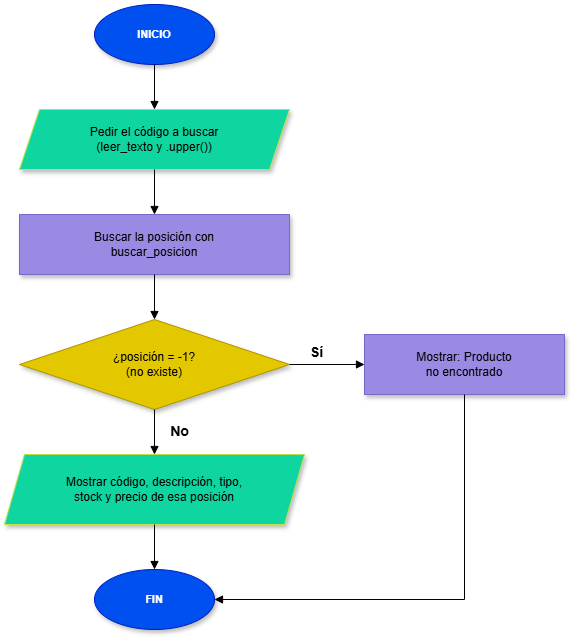

The diagram above was exported from draw.io. Its source (the exported page's mxGraphModel, read from the mxfile embedded in the PNG):
<mxGraphModel dx="1719" dy="2674" grid="1" gridSize="10" guides="1" tooltips="1" connect="1" arrows="1" fold="1" page="1" pageScale="1" pageWidth="1100" pageHeight="1700" math="0" shadow="0">
  <root>
    <mxCell id="0" />
    <mxCell id="1" parent="0" />
    <mxCell id="n_i" parent="1" style="ellipse;whiteSpace=wrap;html=1;fillColor=#0050ef;fontColor=#ffffff;strokeColor=#001DBC;fontStyle=1;fontSize=11;shadow=1;" value="INICIO" vertex="1">
      <mxGeometry height="60" width="120" x="340" as="geometry" />
    </mxCell>
    <mxCell id="n_e" parent="1" style="shape=parallelogram;perimeter=parallelogramPerimeter;whiteSpace=wrap;html=1;fixedSize=1;size=20;fillColor=#0FD6A0;strokeColor=#BDE04A;fontSize=12;shadow=1;" value="Pedir el código a buscar&lt;br&gt;(leer_texto y .upper())" vertex="1">
      <mxGeometry height="60" width="270" x="265" y="105" as="geometry" />
    </mxCell>
    <mxCell id="n_p" parent="1" style="rounded=0;whiteSpace=wrap;html=1;fillColor=#9B8AE3;strokeColor=#7A68C8;fontSize=12;shadow=1;" value="Buscar la posición con&lt;br&gt;buscar_posicion" vertex="1">
      <mxGeometry height="60" width="270" x="265" y="210" as="geometry" />
    </mxCell>
    <mxCell id="n_d" parent="1" style="rhombus;whiteSpace=wrap;html=1;fillColor=#e3c800;fontColor=#000000;strokeColor=#B09500;fontSize=12;shadow=1;" value="¿posición = -1?&lt;br&gt;(no existe)" vertex="1">
      <mxGeometry height="90" width="270" x="265" y="315" as="geometry" />
    </mxCell>
    <mxCell id="n_r" parent="1" style="rounded=0;whiteSpace=wrap;html=1;fillColor=#9B8AE3;strokeColor=#7A68C8;fontSize=12;shadow=1;" value="Mostrar: Producto&lt;br&gt;no encontrado" vertex="1">
      <mxGeometry height="60" width="200" x="610" y="330" as="geometry" />
    </mxCell>
    <mxCell id="n_s" parent="1" style="shape=parallelogram;perimeter=parallelogramPerimeter;whiteSpace=wrap;html=1;fixedSize=1;size=20;fillColor=#0FD6A0;strokeColor=#BDE04A;fontSize=12;shadow=1;" value="Mostrar código, descripción, tipo,&lt;br&gt;stock y precio de esa posición" vertex="1">
      <mxGeometry height="70" width="300" x="250" y="450" as="geometry" />
    </mxCell>
    <mxCell id="n_f" parent="1" style="ellipse;whiteSpace=wrap;html=1;fillColor=#0050ef;fontColor=#ffffff;strokeColor=#001DBC;fontStyle=1;fontSize=11;shadow=1;" value="FIN" vertex="1">
      <mxGeometry height="60" width="120" x="340" y="565" as="geometry" />
    </mxCell>
    <mxCell id="e_0" edge="1" parent="1" source="n_i" style="edgeStyle=orthogonalEdgeStyle;rounded=0;orthogonalLoop=1;jettySize=auto;html=1;endArrow=block;endFill=1;exitX=0.5;exitY=1;exitDx=0;exitDy=0;entryX=0.5;entryY=0;entryDx=0;entryDy=0;" target="n_e">
      <mxGeometry relative="1" as="geometry" />
    </mxCell>
    <mxCell id="e_1" edge="1" parent="1" source="n_e" style="edgeStyle=orthogonalEdgeStyle;rounded=0;orthogonalLoop=1;jettySize=auto;html=1;endArrow=block;endFill=1;exitX=0.5;exitY=1;exitDx=0;exitDy=0;entryX=0.5;entryY=0;entryDx=0;entryDy=0;" target="n_p">
      <mxGeometry relative="1" as="geometry" />
    </mxCell>
    <mxCell id="e_2" edge="1" parent="1" source="n_p" style="edgeStyle=orthogonalEdgeStyle;rounded=0;orthogonalLoop=1;jettySize=auto;html=1;endArrow=block;endFill=1;exitX=0.5;exitY=1;exitDx=0;exitDy=0;entryX=0.5;entryY=0;entryDx=0;entryDy=0;" target="n_d">
      <mxGeometry relative="1" as="geometry" />
    </mxCell>
    <mxCell id="e_3" edge="1" parent="1" source="n_d" style="edgeStyle=orthogonalEdgeStyle;rounded=0;orthogonalLoop=1;jettySize=auto;html=1;endArrow=block;endFill=1;exitX=0.5;exitY=1;exitDx=0;exitDy=0;entryX=0.5;entryY=0;entryDx=0;entryDy=0;" target="n_s">
      <mxGeometry relative="1" as="geometry" />
    </mxCell>
    <mxCell id="e_4" edge="1" parent="1" source="n_s" style="edgeStyle=orthogonalEdgeStyle;rounded=0;orthogonalLoop=1;jettySize=auto;html=1;endArrow=block;endFill=1;exitX=0.5;exitY=1;exitDx=0;exitDy=0;entryX=0.5;entryY=0;entryDx=0;entryDy=0;" target="n_f">
      <mxGeometry relative="1" as="geometry" />
    </mxCell>
    <mxCell id="e_5" edge="1" parent="1" source="n_d" style="edgeStyle=orthogonalEdgeStyle;rounded=0;orthogonalLoop=1;jettySize=auto;html=1;endArrow=block;endFill=1;exitX=1;exitY=0.5;exitDx=0;exitDy=0;entryX=0;entryY=0.5;entryDx=0;entryDy=0;" target="n_r">
      <mxGeometry relative="1" as="geometry" />
    </mxCell>
    <mxCell id="e_6" edge="1" parent="1" source="n_r" style="edgeStyle=orthogonalEdgeStyle;rounded=0;orthogonalLoop=1;jettySize=auto;html=1;endArrow=block;endFill=1;exitX=0.5;exitY=1;exitDx=0;exitDy=0;entryX=1;entryY=0.5;entryDx=0;entryDy=0;" target="n_f">
      <mxGeometry relative="1" as="geometry">
        <Array as="points">
          <mxPoint x="710" y="595" />
        </Array>
      </mxGeometry>
    </mxCell>
    <mxCell id="t_0" parent="1" style="text;html=1;align=center;verticalAlign=middle;fontSize=14;fontStyle=1;" value="Sí" vertex="1">
      <mxGeometry height="20" width="34" x="545" y="338" as="geometry" />
    </mxCell>
    <mxCell id="t_1" parent="1" style="text;html=1;align=center;verticalAlign=middle;fontSize=14;fontStyle=1;" value="No" vertex="1">
      <mxGeometry height="20" width="34" x="408" y="417" as="geometry" />
    </mxCell>
  </root>
</mxGraphModel>